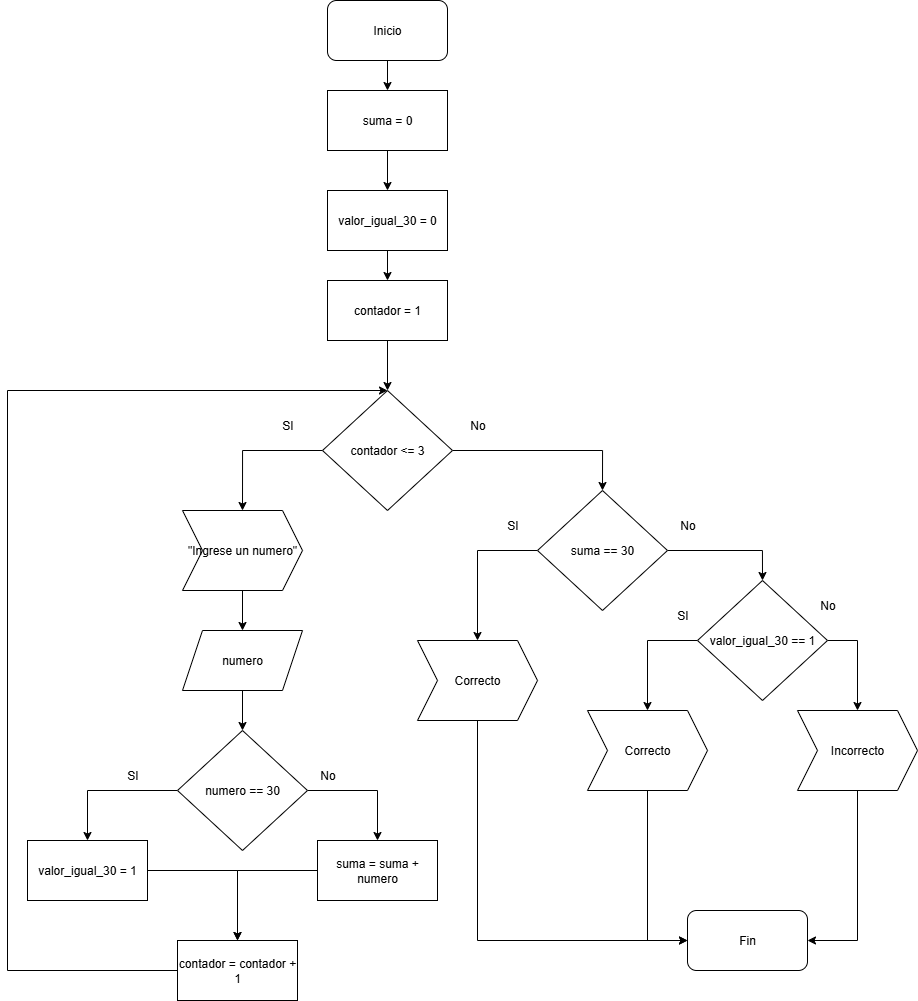

The diagram above was exported from draw.io. Its source (the exported page's mxGraphModel, read from the mxfile embedded in the PNG):
<mxGraphModel dx="1678" dy="954" grid="1" gridSize="10" guides="1" tooltips="1" connect="1" arrows="1" fold="1" page="1" pageScale="1" pageWidth="850" pageHeight="1100" math="0" shadow="0">
  <root>
    <mxCell id="0" />
    <mxCell id="1" parent="0" />
    <mxCell id="dS-k-XrhHp9ENKD6ZFnN-192" value="" style="edgeStyle=orthogonalEdgeStyle;rounded=0;orthogonalLoop=1;jettySize=auto;html=1;" edge="1" parent="1" source="dS-k-XrhHp9ENKD6ZFnN-5" target="dS-k-XrhHp9ENKD6ZFnN-130">
      <mxGeometry relative="1" as="geometry" />
    </mxCell>
    <mxCell id="dS-k-XrhHp9ENKD6ZFnN-5" value="Inicio" style="rounded=1;whiteSpace=wrap;html=1;" vertex="1" parent="1">
      <mxGeometry x="370" y="20" width="120" height="60" as="geometry" />
    </mxCell>
    <mxCell id="dS-k-XrhHp9ENKD6ZFnN-6" value="Fin" style="rounded=1;whiteSpace=wrap;html=1;" vertex="1" parent="1">
      <mxGeometry x="730" y="930" width="120" height="60" as="geometry" />
    </mxCell>
    <mxCell id="dS-k-XrhHp9ENKD6ZFnN-166" style="edgeStyle=orthogonalEdgeStyle;rounded=0;orthogonalLoop=1;jettySize=auto;html=1;entryX=0.5;entryY=0;entryDx=0;entryDy=0;" edge="1" parent="1" source="dS-k-XrhHp9ENKD6ZFnN-106" target="dS-k-XrhHp9ENKD6ZFnN-165">
      <mxGeometry relative="1" as="geometry" />
    </mxCell>
    <mxCell id="dS-k-XrhHp9ENKD6ZFnN-170" style="edgeStyle=orthogonalEdgeStyle;rounded=0;orthogonalLoop=1;jettySize=auto;html=1;entryX=0.5;entryY=0;entryDx=0;entryDy=0;" edge="1" parent="1" source="dS-k-XrhHp9ENKD6ZFnN-106" target="dS-k-XrhHp9ENKD6ZFnN-169">
      <mxGeometry relative="1" as="geometry" />
    </mxCell>
    <mxCell id="dS-k-XrhHp9ENKD6ZFnN-106" value="numero == 30" style="rhombus;whiteSpace=wrap;html=1;" vertex="1" parent="1">
      <mxGeometry x="220" y="750" width="130" height="120" as="geometry" />
    </mxCell>
    <mxCell id="dS-k-XrhHp9ENKD6ZFnN-115" value="SI" style="text;html=1;align=center;verticalAlign=middle;resizable=0;points=[];autosize=1;strokeColor=none;fillColor=none;" vertex="1" parent="1">
      <mxGeometry x="315" y="430" width="30" height="30" as="geometry" />
    </mxCell>
    <mxCell id="dS-k-XrhHp9ENKD6ZFnN-190" value="" style="edgeStyle=orthogonalEdgeStyle;rounded=0;orthogonalLoop=1;jettySize=auto;html=1;" edge="1" parent="1" source="dS-k-XrhHp9ENKD6ZFnN-130" target="dS-k-XrhHp9ENKD6ZFnN-163">
      <mxGeometry relative="1" as="geometry" />
    </mxCell>
    <mxCell id="dS-k-XrhHp9ENKD6ZFnN-130" value="suma = 0" style="rounded=0;whiteSpace=wrap;html=1;" vertex="1" parent="1">
      <mxGeometry x="370" y="110" width="120" height="60" as="geometry" />
    </mxCell>
    <mxCell id="dS-k-XrhHp9ENKD6ZFnN-161" style="edgeStyle=orthogonalEdgeStyle;rounded=0;orthogonalLoop=1;jettySize=auto;html=1;entryX=0.5;entryY=0;entryDx=0;entryDy=0;" edge="1" parent="1" source="dS-k-XrhHp9ENKD6ZFnN-133" target="dS-k-XrhHp9ENKD6ZFnN-158">
      <mxGeometry relative="1" as="geometry" />
    </mxCell>
    <mxCell id="dS-k-XrhHp9ENKD6ZFnN-177" style="edgeStyle=orthogonalEdgeStyle;rounded=0;orthogonalLoop=1;jettySize=auto;html=1;entryX=0.5;entryY=0;entryDx=0;entryDy=0;" edge="1" parent="1" source="dS-k-XrhHp9ENKD6ZFnN-133" target="dS-k-XrhHp9ENKD6ZFnN-134">
      <mxGeometry relative="1" as="geometry" />
    </mxCell>
    <mxCell id="dS-k-XrhHp9ENKD6ZFnN-133" value="contador &amp;lt;= 3" style="rhombus;whiteSpace=wrap;html=1;" vertex="1" parent="1">
      <mxGeometry x="365" y="410" width="130" height="120" as="geometry" />
    </mxCell>
    <mxCell id="dS-k-XrhHp9ENKD6ZFnN-178" style="edgeStyle=orthogonalEdgeStyle;rounded=0;orthogonalLoop=1;jettySize=auto;html=1;entryX=0.5;entryY=0;entryDx=0;entryDy=0;" edge="1" parent="1" source="dS-k-XrhHp9ENKD6ZFnN-134" target="dS-k-XrhHp9ENKD6ZFnN-164">
      <mxGeometry relative="1" as="geometry">
        <Array as="points">
          <mxPoint x="520" y="570" />
        </Array>
      </mxGeometry>
    </mxCell>
    <mxCell id="dS-k-XrhHp9ENKD6ZFnN-182" style="edgeStyle=orthogonalEdgeStyle;rounded=0;orthogonalLoop=1;jettySize=auto;html=1;entryX=0.5;entryY=0;entryDx=0;entryDy=0;" edge="1" parent="1" source="dS-k-XrhHp9ENKD6ZFnN-134" target="dS-k-XrhHp9ENKD6ZFnN-181">
      <mxGeometry relative="1" as="geometry" />
    </mxCell>
    <mxCell id="dS-k-XrhHp9ENKD6ZFnN-134" value="suma == 30" style="rhombus;whiteSpace=wrap;html=1;" vertex="1" parent="1">
      <mxGeometry x="580" y="510" width="130" height="120" as="geometry" />
    </mxCell>
    <mxCell id="dS-k-XrhHp9ENKD6ZFnN-142" value="No" style="text;html=1;align=center;verticalAlign=middle;resizable=0;points=[];autosize=1;strokeColor=none;fillColor=none;" vertex="1" parent="1">
      <mxGeometry x="500" y="430" width="40" height="30" as="geometry" />
    </mxCell>
    <mxCell id="dS-k-XrhHp9ENKD6ZFnN-148" value="SI" style="text;html=1;align=center;verticalAlign=middle;resizable=0;points=[];autosize=1;strokeColor=none;fillColor=none;" vertex="1" parent="1">
      <mxGeometry x="160" y="780" width="30" height="30" as="geometry" />
    </mxCell>
    <mxCell id="dS-k-XrhHp9ENKD6ZFnN-149" value="No" style="text;html=1;align=center;verticalAlign=middle;resizable=0;points=[];autosize=1;strokeColor=none;fillColor=none;" vertex="1" parent="1">
      <mxGeometry x="350" y="780" width="40" height="30" as="geometry" />
    </mxCell>
    <mxCell id="dS-k-XrhHp9ENKD6ZFnN-162" value="" style="edgeStyle=orthogonalEdgeStyle;rounded=0;orthogonalLoop=1;jettySize=auto;html=1;" edge="1" parent="1" source="dS-k-XrhHp9ENKD6ZFnN-158" target="dS-k-XrhHp9ENKD6ZFnN-159">
      <mxGeometry relative="1" as="geometry" />
    </mxCell>
    <mxCell id="dS-k-XrhHp9ENKD6ZFnN-158" value="&quot;Ingrese un numero&quot;" style="shape=step;perimeter=stepPerimeter;whiteSpace=wrap;html=1;fixedSize=1;rotation=0;" vertex="1" parent="1">
      <mxGeometry x="225" y="530" width="120" height="80" as="geometry" />
    </mxCell>
    <mxCell id="dS-k-XrhHp9ENKD6ZFnN-167" value="" style="edgeStyle=orthogonalEdgeStyle;rounded=0;orthogonalLoop=1;jettySize=auto;html=1;" edge="1" parent="1" source="dS-k-XrhHp9ENKD6ZFnN-159" target="dS-k-XrhHp9ENKD6ZFnN-106">
      <mxGeometry relative="1" as="geometry" />
    </mxCell>
    <mxCell id="dS-k-XrhHp9ENKD6ZFnN-159" value="numero" style="shape=parallelogram;perimeter=parallelogramPerimeter;whiteSpace=wrap;html=1;fixedSize=1;" vertex="1" parent="1">
      <mxGeometry x="225" y="650" width="120" height="60" as="geometry" />
    </mxCell>
    <mxCell id="dS-k-XrhHp9ENKD6ZFnN-175" value="" style="edgeStyle=orthogonalEdgeStyle;rounded=0;orthogonalLoop=1;jettySize=auto;html=1;" edge="1" parent="1" source="dS-k-XrhHp9ENKD6ZFnN-160" target="dS-k-XrhHp9ENKD6ZFnN-133">
      <mxGeometry relative="1" as="geometry" />
    </mxCell>
    <mxCell id="dS-k-XrhHp9ENKD6ZFnN-160" value="contador = 1" style="rounded=0;whiteSpace=wrap;html=1;" vertex="1" parent="1">
      <mxGeometry x="370" y="300" width="120" height="60" as="geometry" />
    </mxCell>
    <mxCell id="dS-k-XrhHp9ENKD6ZFnN-191" value="" style="edgeStyle=orthogonalEdgeStyle;rounded=0;orthogonalLoop=1;jettySize=auto;html=1;" edge="1" parent="1" source="dS-k-XrhHp9ENKD6ZFnN-163" target="dS-k-XrhHp9ENKD6ZFnN-160">
      <mxGeometry relative="1" as="geometry" />
    </mxCell>
    <mxCell id="dS-k-XrhHp9ENKD6ZFnN-163" value="valor_igual_30 = 0" style="rounded=0;whiteSpace=wrap;html=1;" vertex="1" parent="1">
      <mxGeometry x="370" y="210" width="120" height="60" as="geometry" />
    </mxCell>
    <mxCell id="dS-k-XrhHp9ENKD6ZFnN-193" style="edgeStyle=orthogonalEdgeStyle;rounded=0;orthogonalLoop=1;jettySize=auto;html=1;entryX=0;entryY=0.5;entryDx=0;entryDy=0;" edge="1" parent="1" source="dS-k-XrhHp9ENKD6ZFnN-164" target="dS-k-XrhHp9ENKD6ZFnN-6">
      <mxGeometry relative="1" as="geometry">
        <Array as="points">
          <mxPoint x="520" y="960" />
        </Array>
      </mxGeometry>
    </mxCell>
    <mxCell id="dS-k-XrhHp9ENKD6ZFnN-164" value="Correcto" style="shape=step;perimeter=stepPerimeter;whiteSpace=wrap;html=1;fixedSize=1;rotation=0;" vertex="1" parent="1">
      <mxGeometry x="460" y="660" width="120" height="80" as="geometry" />
    </mxCell>
    <mxCell id="dS-k-XrhHp9ENKD6ZFnN-172" style="edgeStyle=orthogonalEdgeStyle;rounded=0;orthogonalLoop=1;jettySize=auto;html=1;" edge="1" parent="1" source="dS-k-XrhHp9ENKD6ZFnN-165" target="dS-k-XrhHp9ENKD6ZFnN-171">
      <mxGeometry relative="1" as="geometry" />
    </mxCell>
    <mxCell id="dS-k-XrhHp9ENKD6ZFnN-165" value="valor_igual_30 = 1" style="rounded=0;whiteSpace=wrap;html=1;" vertex="1" parent="1">
      <mxGeometry x="70" y="860" width="120" height="60" as="geometry" />
    </mxCell>
    <mxCell id="dS-k-XrhHp9ENKD6ZFnN-173" style="edgeStyle=orthogonalEdgeStyle;rounded=0;orthogonalLoop=1;jettySize=auto;html=1;entryX=0.5;entryY=0;entryDx=0;entryDy=0;" edge="1" parent="1" source="dS-k-XrhHp9ENKD6ZFnN-169" target="dS-k-XrhHp9ENKD6ZFnN-171">
      <mxGeometry relative="1" as="geometry" />
    </mxCell>
    <mxCell id="dS-k-XrhHp9ENKD6ZFnN-169" value="suma = suma + numero" style="rounded=0;whiteSpace=wrap;html=1;" vertex="1" parent="1">
      <mxGeometry x="360" y="860" width="120" height="60" as="geometry" />
    </mxCell>
    <mxCell id="dS-k-XrhHp9ENKD6ZFnN-174" style="edgeStyle=orthogonalEdgeStyle;rounded=0;orthogonalLoop=1;jettySize=auto;html=1;entryX=0.5;entryY=0;entryDx=0;entryDy=0;" edge="1" parent="1" source="dS-k-XrhHp9ENKD6ZFnN-171" target="dS-k-XrhHp9ENKD6ZFnN-133">
      <mxGeometry relative="1" as="geometry">
        <Array as="points">
          <mxPoint x="50" y="990" />
          <mxPoint x="50" y="410" />
        </Array>
      </mxGeometry>
    </mxCell>
    <mxCell id="dS-k-XrhHp9ENKD6ZFnN-171" value="contador = contador + 1" style="rounded=0;whiteSpace=wrap;html=1;" vertex="1" parent="1">
      <mxGeometry x="220" y="960" width="120" height="60" as="geometry" />
    </mxCell>
    <mxCell id="dS-k-XrhHp9ENKD6ZFnN-141" value="No" style="text;html=1;align=center;verticalAlign=middle;resizable=0;points=[];autosize=1;strokeColor=none;fillColor=none;" vertex="1" parent="1">
      <mxGeometry x="710" y="530" width="40" height="30" as="geometry" />
    </mxCell>
    <mxCell id="dS-k-XrhHp9ENKD6ZFnN-179" value="SI" style="text;html=1;align=center;verticalAlign=middle;resizable=0;points=[];autosize=1;strokeColor=none;fillColor=none;" vertex="1" parent="1">
      <mxGeometry x="540" y="530" width="30" height="30" as="geometry" />
    </mxCell>
    <mxCell id="dS-k-XrhHp9ENKD6ZFnN-184" style="edgeStyle=orthogonalEdgeStyle;rounded=0;orthogonalLoop=1;jettySize=auto;html=1;entryX=0.5;entryY=0;entryDx=0;entryDy=0;" edge="1" parent="1" source="dS-k-XrhHp9ENKD6ZFnN-181" target="dS-k-XrhHp9ENKD6ZFnN-183">
      <mxGeometry relative="1" as="geometry">
        <Array as="points">
          <mxPoint x="690" y="660" />
        </Array>
      </mxGeometry>
    </mxCell>
    <mxCell id="dS-k-XrhHp9ENKD6ZFnN-187" style="edgeStyle=orthogonalEdgeStyle;rounded=0;orthogonalLoop=1;jettySize=auto;html=1;entryX=0.5;entryY=0;entryDx=0;entryDy=0;" edge="1" parent="1" source="dS-k-XrhHp9ENKD6ZFnN-181" target="dS-k-XrhHp9ENKD6ZFnN-186">
      <mxGeometry relative="1" as="geometry">
        <Array as="points">
          <mxPoint x="900" y="660" />
        </Array>
      </mxGeometry>
    </mxCell>
    <mxCell id="dS-k-XrhHp9ENKD6ZFnN-181" value="valor_igual_30 == 1" style="rhombus;whiteSpace=wrap;html=1;" vertex="1" parent="1">
      <mxGeometry x="740" y="600" width="130" height="120" as="geometry" />
    </mxCell>
    <mxCell id="dS-k-XrhHp9ENKD6ZFnN-188" style="edgeStyle=orthogonalEdgeStyle;rounded=0;orthogonalLoop=1;jettySize=auto;html=1;entryX=0;entryY=0.5;entryDx=0;entryDy=0;" edge="1" parent="1" source="dS-k-XrhHp9ENKD6ZFnN-183" target="dS-k-XrhHp9ENKD6ZFnN-6">
      <mxGeometry relative="1" as="geometry" />
    </mxCell>
    <mxCell id="dS-k-XrhHp9ENKD6ZFnN-183" value="Correcto" style="shape=step;perimeter=stepPerimeter;whiteSpace=wrap;html=1;fixedSize=1;rotation=0;" vertex="1" parent="1">
      <mxGeometry x="630" y="730" width="120" height="80" as="geometry" />
    </mxCell>
    <mxCell id="dS-k-XrhHp9ENKD6ZFnN-185" value="SI" style="text;html=1;align=center;verticalAlign=middle;resizable=0;points=[];autosize=1;strokeColor=none;fillColor=none;" vertex="1" parent="1">
      <mxGeometry x="710" y="620" width="30" height="30" as="geometry" />
    </mxCell>
    <mxCell id="dS-k-XrhHp9ENKD6ZFnN-189" style="edgeStyle=orthogonalEdgeStyle;rounded=0;orthogonalLoop=1;jettySize=auto;html=1;entryX=1;entryY=0.5;entryDx=0;entryDy=0;" edge="1" parent="1" source="dS-k-XrhHp9ENKD6ZFnN-186" target="dS-k-XrhHp9ENKD6ZFnN-6">
      <mxGeometry relative="1" as="geometry" />
    </mxCell>
    <mxCell id="dS-k-XrhHp9ENKD6ZFnN-186" value="Incorrecto" style="shape=step;perimeter=stepPerimeter;whiteSpace=wrap;html=1;fixedSize=1;rotation=0;" vertex="1" parent="1">
      <mxGeometry x="840" y="730" width="120" height="80" as="geometry" />
    </mxCell>
    <mxCell id="dS-k-XrhHp9ENKD6ZFnN-194" value="No" style="text;html=1;align=center;verticalAlign=middle;resizable=0;points=[];autosize=1;strokeColor=none;fillColor=none;" vertex="1" parent="1">
      <mxGeometry x="850" y="610" width="40" height="30" as="geometry" />
    </mxCell>
  </root>
</mxGraphModel>